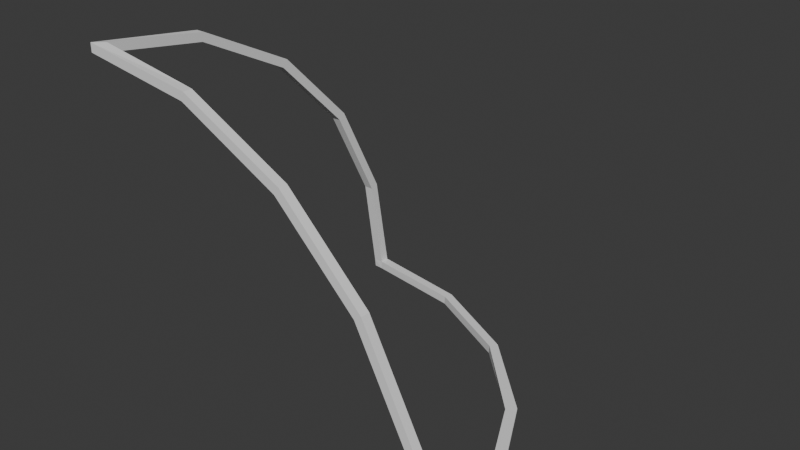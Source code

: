 # Source: FD-001_SmoothCornerRoof.blend  (saved by Blender 4.2.66; exported with 4.5.12 LTS)
import bpy
from mathutils import Matrix  # noqa: F401  (used for matrix-valued properties, if any)

bpy.ops.wm.read_factory_settings(use_empty=True)
scene = bpy.context.scene
scene.name = 'Scene'

# ---- collections
col_collection = bpy.data.collections.new('Collection'); scene.collection.children.link(col_collection)
col_export = bpy.data.collections.new('Export'); scene.collection.children.link(col_export)

# ---- world
world_world = bpy.data.worlds.new('World'); scene.world = world_world
world_world.use_nodes = True; world_world.node_tree.nodes.clear()
_N = world_world.node_tree.nodes; _L = world_world.node_tree.links
n0 = _N.new('ShaderNodeOutputWorld'); n0.name = 'World Output'; n0.location = (300, 300)
n1 = _N.new('ShaderNodeBackground'); n1.name = 'Background'; n1.location = (10, 300)
n1.inputs[0].default_value = (0.05088, 0.05088, 0.05088, 1.0)
_L.new(n1.outputs[0], n0.inputs[0])
n0.is_active_output = True
world_world.color = (0.05088, 0.05088, 0.05088)
world_world.sun_shadow_jitter_overblur = 0.0

# ---- meshes
me_cube_002 = bpy.data.meshes.new('Cube.002')
me_cube_002.from_pydata([(-1.946, 1.908, 0.6205), (-1.946, 1.861, 0.6052), (-1.946, 1.624, 1.18), (-1.946, 1.584, 1.151), (-1.946, 1.182, 1.625), (-1.946, 1.152, 1.584), (-1.946, 0.6239, 1.91), (-1.946, 0.6086, 1.863), (-2.0, 1.584, 1.151), (-2.0, 1.624, 1.18), (-2.0, 1.861, 0.6053), (-2.0, 1.908, 0.6206), (-2.0, 0.6086, 1.863), (-2.0, 0.6239, 1.91), (-2.0, 1.152, 1.585), (-2.0, 1.182, 1.625), (-1.945, 0.04938, 2.0), (-1.945, 0.04938, 1.951), (-2.0, 1.952, -1.192e-07), (-2.0, 2.0, -1.192e-07), (-0.0476, 0.0, 0.0), (0.0, 0.0, 0.0), (-0.136, 0.6369, 0.0), (-0.09018, 0.6518, 1.409e-14), (-0.4064, 1.168, 1.409e-14), (-0.3674, 1.196, 1.409e-14), (-0.8275, 1.589, 7.045e-15), (-0.7992, 1.628, 7.045e-15), (-1.358, 1.859, 1.057e-14), (-1.343, 1.905, 7.045e-15), (-2.0, 2.0, 0.04969), (-2.0, 1.946, 0.0499), (-0.8234, 1.588, 0.04957), (-0.7943, 1.628, 0.04957), (-0.409, 1.153, 0.04957), (-0.3625, 1.196, 0.04957), (0.0, 5.655e-08, 0.04957), (-0.05069, 5.655e-08, 0.04957), (-0.1347, 0.6047, 0.04957), (-0.08529, 0.6518, 0.04957), (-1.354, 1.858, 0.04957), (-1.338, 1.905, 0.04957), (-0.05202, 0.0538, 0.0), (-0.004509, 0.05454, 0.0), (-9.313e-10, 0.05196, 0.04957), (-0.05069, 0.05196, 0.04957), (-1.946, 1.948, 1.863e-09), (-1.945, 1.995, 0.0), (-1.942, 2.0, 0.04957), (-1.943, 1.946, 0.04979), (-0.08753, 5.655e-08, 0.6205), (-0.1345, 5.655e-08, 0.6052), (-0.3716, 5.655e-08, 1.18), (-0.4116, 5.655e-08, 1.151), (-0.8141, 5.655e-08, 1.625), (-0.8432, 5.655e-08, 1.584), (-1.372, 5.655e-08, 1.91), (-1.387, 5.655e-08, 1.863), (-0.4116, 0.04938, 1.151), (-0.3716, 0.04938, 1.18), (-0.1345, 0.04938, 0.6052), (-0.08753, 0.04938, 0.6205), (-1.387, 0.04938, 1.863), (-1.372, 0.04938, 1.91), (-0.8432, 0.04938, 1.584), (-0.8141, 0.04938, 1.625), (-1.945, 0.04938, 2.0), (-1.945, 0.04938, 1.951), (-2.0, 5.655e-08, 1.951), (-2.0, 5.655e-08, 2.0)], [], [(4, 6, 7, 5), (2, 4, 5, 3), (0, 2, 3, 1), (15, 9, 8, 14), (13, 15, 14, 12), (5, 14, 8, 3), (4, 2, 9, 15), (3, 8, 10, 1), (2, 0, 11, 9), (6, 16, 17, 7), (7, 12, 14, 5), (6, 4, 15, 13), (10, 31, 49, 1), (1, 49, 48, 0), (0, 48, 30, 11), (9, 11, 10, 8), (13, 69, 56, 63, 66, 16, 6), (46, 18, 19, 47), (26, 28, 29, 27), (24, 26, 27, 25), (22, 24, 25, 23), (42, 22, 23, 43), (30, 19, 18, 31), (32, 26, 24, 34), (33, 35, 25, 27), (34, 24, 22, 38), (35, 39, 23, 25), (49, 46, 28, 40), (48, 41, 29, 47), (45, 42, 20, 37), (44, 36, 21, 43), (40, 28, 26, 32), (41, 33, 27, 29), (21, 36, 37, 20), (41, 48, 49, 40), (33, 41, 40, 32), (35, 33, 32, 34), (39, 35, 34, 38), (44, 39, 38, 45), (39, 44, 43, 23), (38, 22, 42, 45), (20, 42, 43, 21), (30, 48, 47, 19), (31, 18, 46, 49), (28, 46, 47, 29), (54, 56, 57, 55), (52, 54, 55, 53), (50, 52, 53, 51), (65, 59, 58, 64), (63, 65, 64, 62), (55, 64, 58, 53), (54, 52, 59, 65), (53, 58, 60, 51), (52, 50, 61, 59), (12, 68, 69, 13), (57, 62, 64, 55), (56, 54, 65, 63), (37, 51, 60, 45), (37, 36, 50, 51), (44, 61, 50, 36), (59, 61, 60, 58), (56, 69, 68, 57), (67, 66, 63, 62), (17, 67, 62, 57, 68, 12, 7), (11, 30, 31, 10), (45, 60, 61, 44)])
_uv = me_cube_002.uv_layers.new(name='UVMap')
_uv.uv.foreach_set('vector', [0.0, 0.0, 0.0, 0.0, 0.0, 0.0, 0.0, 0.0, 0.0, 0.0, 0.0, 0.0, 0.0, 0.0, 0.0, 0.0, 0.0, 0.0, 0.0, 0.0, 0.0, 0.0, 0.0, 0.0, 0.0, 0.0, 0.0, 0.0, 0.0, 0.0, 0.0, 0.0, 0.0, 0.0, 0.0, 0.0, 0.0, 0.0, 0.0, 0.0, 0.0, 0.0, 0.0, 0.0, 0.0, 0.0, 0.0, 0.0, 0.0, 0.0, 0.0, 0.0, 0.0, 0.0, 0.0, 0.0, 0.0, 0.0, 0.0, 0.0, 0.0, 0.0, 0.0, 0.0, 0.0, 0.0, 0.0, 0.0, 0.0, 0.0, 0.0, 0.0, 0.0, 0.0, 0.0, 0.0, 0.0, 0.0, 0.0, 0.0, 0.0, 0.0, 0.0, 0.0, 0.0, 0.0, 0.0, 0.0, 0.0, 0.0, 0.0, 0.0, 0.0, 0.0, 0.0, 0.0, 0.0, 0.0, 0.0, 0.0, 0.0, 0.0, 0.0, 0.0, 0.0, 0.0, 0.0, 0.0, 0.0, 0.0, 0.0, 0.0, 0.0, 0.0, 0.0, 0.0, 0.0, 0.0, 0.0, 0.0, 0.0, 0.0, 0.0, 0.0, 0.0, 0.0, 0.0, 0.0, 0.0, 0.0, 0.0, 0.0, 0.0, 0.0, 0.0, 0.0, 0.0, 0.0, 0.0, 0.0, 0.0, 0.0, 0.0, 0.0, 0.0, 0.0, 0.0, 0.0, 0.0, 0.0, 0.0, 0.0, 0.0, 0.0, 0.0, 0.0, 0.0, 0.0, 0.0, 0.0, 0.0, 0.0, 0.0, 0.0, 0.0, 0.0, 0.0, 0.0, 0.0, 0.0, 0.0, 0.0, 0.0, 0.0, 0.0, 0.0, 0.0, 0.0, 0.0, 0.0, 0.0, 0.0, 0.0, 0.0, 0.0, 0.0, 0.0, 0.0, 0.0, 0.0, 0.0, 0.0, 0.0, 0.0, 0.0, 0.0, 0.0, 0.0, 0.0, 0.0, 0.0, 0.0, 0.0, 0.0, 0.0, 0.0, 0.0, 0.0, 0.0, 0.0, 0.0, 0.0, 0.0, 0.0, 0.0, 0.0, 0.0, 0.0, 0.0, 0.0, 0.0, 0.0, 0.0, 0.0, 0.0, 0.0, 0.0, 0.0, 0.0, 0.0, 0.0, 0.0, 0.0, 0.0, 0.0, 0.0, 0.0, 0.0, 0.0, 0.0, 0.0, 0.0, 0.0, 0.0, 0.0, 0.0, 0.0, 0.0, 0.0, 0.0, 0.0, 0.0, 0.0, 0.0, 0.0, 0.0, 0.0, 0.0, 0.0, 0.0, 0.0, 0.0, 0.0, 0.0, 0.0, 0.0, 0.0, 0.0, 0.0, 0.0, 0.0, 0.0, 0.0, 0.0, 0.0, 0.0, 0.0, 0.0, 0.0, 0.0, 0.0, 0.0, 0.0, 0.0, 0.0, 0.0, 0.0, 0.0, 0.0, 0.0, 0.0, 0.0, 0.0, 0.0, 0.0, 0.0, 0.0, 0.0, 0.0, 0.0, 0.0, 0.0, 0.0, 0.0, 0.0, 0.0, 0.0, 0.0, 0.0, 0.0, 0.0, 0.0, 0.0, 0.0, 0.0, 0.0, 0.0, 0.0, 0.0, 0.0, 0.0, 0.0, 0.0, 0.0, 0.0, 0.0, 0.0, 0.0, 0.0, 0.0, 0.0, 0.0, 0.0, 0.0, 0.0, 0.0, 0.0, 0.0, 0.0, 0.0, 0.0, 0.0, 0.0, 0.0, 0.0, 0.0, 0.0, 0.0, 0.0, 0.0, 0.0, 0.0, 0.0, 0.0, 0.0, 0.0, 0.0, 0.0, 0.0, 0.0, 0.0, 0.0, 0.0, 0.0, 0.0, 0.0, 0.0, 0.0, 0.0, 0.0, 0.0, 0.0, 0.0, 0.0, 0.0, 0.0, 0.0, 0.0, 0.0, 0.0, 0.0, 0.0, 0.0, 0.0, 0.0, 0.0, 0.0, 0.0, 0.0, 0.0, 0.0, 0.0, 0.0, 0.0, 0.0, 0.0, 0.0, 0.0, 0.0, 0.0, 0.0, 0.0, 0.0, 0.0, 0.0, 0.0, 0.0, 0.0, 0.0, 0.0, 0.0, 0.0, 0.0, 0.0, 0.0, 0.0, 0.0, 0.0, 0.0, 0.0, 0.0, 0.0, 0.0, 0.0, 0.0, 0.0, 0.0, 0.0, 0.0, 0.0, 0.0, 0.0, 0.0, 0.0, 0.0, 0.0, 0.0, 0.0, 0.0, 0.0, 0.0, 0.0, 0.0, 0.0, 0.0, 0.0, 0.0, 0.0, 0.0, 0.0, 0.0, 0.0, 0.0, 0.0, 0.0, 0.0, 0.0, 0.0, 0.0, 0.0, 0.0, 0.0, 0.0, 0.0, 0.0, 0.0, 0.0, 0.0, 0.0, 0.0, 0.0, 0.0, 0.0, 0.0, 0.0, 0.0, 0.0, 0.0, 0.0, 0.0, 0.0, 0.0, 0.0, 0.0, 0.0, 0.0, 0.0, 0.0, 0.0, 0.0, 0.0, 0.0, 0.0, 0.0, 0.0, 0.0, 0.0, 0.0, 0.0, 0.0, 0.0, 0.0, 0.0, 0.0, 0.0, 0.0, 0.0, 0.0, 0.0, 0.0, 0.0, 0.0, 0.0, 0.0, 0.0, 0.0, 0.0, 0.0, 0.0, 0.0, 0.0, 0.0, 0.0, 0.0, 0.0, 0.0, 0.0, 0.0, 0.0, 0.0, 0.0, 0.0, 0.0, 0.0, 0.0, 0.0, 0.0, 0.0, 0.0, 0.0])
me_cube_002.update()

# ---- objects
ob_smoothcornerwindow = bpy.data.objects.new('SmoothCornerWindow', me_cube_002)

# ---- transforms, parenting, visibility, modifiers, constraints
ob_smoothcornerwindow.location = (0.0, 0.0, 0.0)

# ---- collection membership
col_export.objects.link(ob_smoothcornerwindow)

# ---- scene / render settings (as saved in the file)
scene.frame_start = 1; scene.frame_end = 250; scene.frame_set(1)
scene.render.engine = 'BLENDER_EEVEE_NEXT'
bpy.context.view_layer.update()

# ---- added for rendering (the .blend has no active camera and no usable light): camera, sun
cam_auto = bpy.data.cameras.new('AutoCamera')
cam_auto.lens = 50.0
cam_auto.sensor_width = 36.0
cam_auto.clip_end = 1000.0
ob_auto_camera = bpy.data.objects.new('AutoCamera', cam_auto)
scene.collection.objects.link(ob_auto_camera)
ob_auto_camera.location = (2.20507, -2.84613, 3.56409)
ob_auto_camera.rotation_euler = (1.09748, -7.21219e-08, 0.694738)
scene.camera = ob_auto_camera
light_auto_sun = bpy.data.lights.new('AutoSun', 'SUN')
light_auto_sun.energy = 3.0
light_auto_sun.angle = 0.0523599
ob_auto_sun = bpy.data.objects.new('AutoSun', light_auto_sun)
scene.collection.objects.link(ob_auto_sun)
ob_auto_sun.rotation_euler = (0.872665, 0.174533, 0.523599)
bpy.context.view_layer.update()
